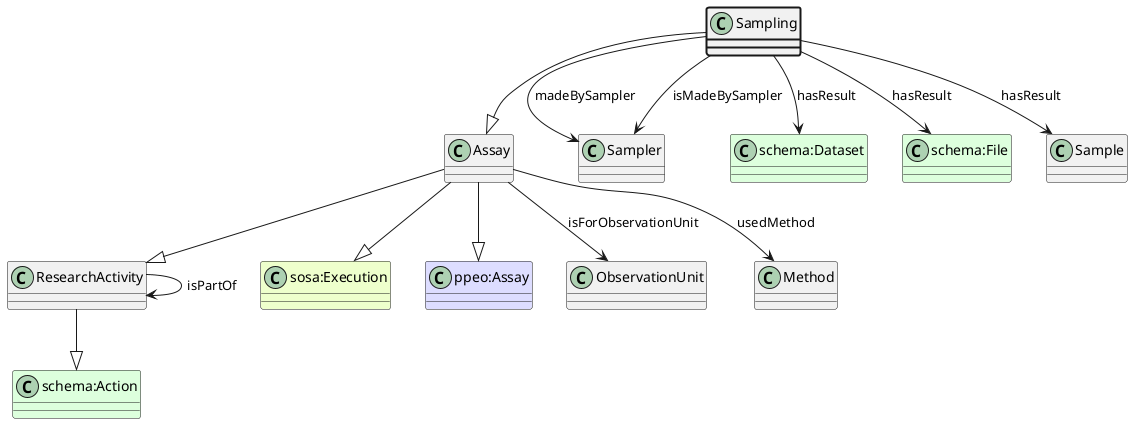

The diagram above was rendered by PlantUML. Its source (embedded in the PNG):
@startuml
class Sampling  #line.bold
class Assay  
class ResearchActivity  
class "schema:Action" #DDFFDD 
ResearchActivity --|> "schema:Action"
Assay --|> ResearchActivity
class "sosa:Execution" #EEFFCC 
Assay --|> "sosa:Execution"
class "ppeo:Assay" #DDDDFF 
Assay --|> "ppeo:Assay"
Sampling --|> Assay
class Sampler 
Sampling --> Sampler : madeBySampler
class "schema:Dataset" #DDFFDD
Sampling --> "schema:Dataset" : hasResult
class "schema:File" #DDFFDD
Sampling --> "schema:File" : hasResult
class Sample 
Sampling --> Sample : hasResult
class Sampler 
Sampling --> Sampler : isMadeBySampler
class ObservationUnit 
Assay --> ObservationUnit : isForObservationUnit
class Method 
Assay --> Method : usedMethod
class ResearchActivity 
ResearchActivity --> ResearchActivity : isPartOf
@enduml